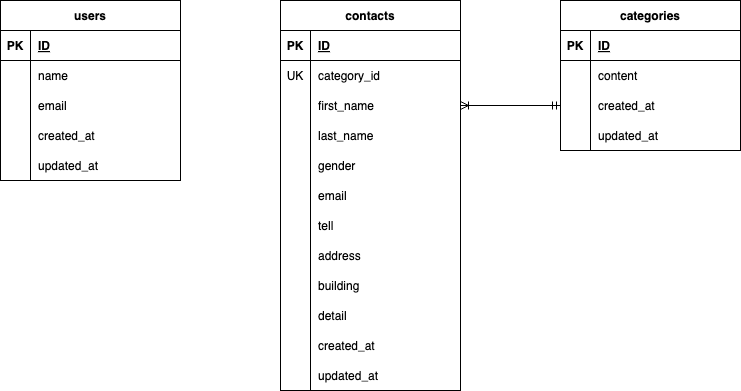

The diagram above was exported from draw.io. Its source (the exported page's mxGraphModel, read from the mxfile embedded in the PNG):
<mxGraphModel dx="723" dy="411" grid="1" gridSize="10" guides="1" tooltips="1" connect="1" arrows="1" fold="1" page="1" pageScale="1" pageWidth="827" pageHeight="1169" math="0" shadow="0">
  <root>
    <mxCell id="0" />
    <mxCell id="1" parent="0" />
    <mxCell id="2" value="users" style="shape=table;startSize=30;container=1;collapsible=1;childLayout=tableLayout;fixedRows=1;rowLines=0;fontStyle=1;align=center;resizeLast=1;" vertex="1" parent="1">
      <mxGeometry x="80" y="160" width="180" height="180" as="geometry" />
    </mxCell>
    <mxCell id="3" value="" style="shape=tableRow;horizontal=0;startSize=0;swimlaneHead=0;swimlaneBody=0;fillColor=none;collapsible=0;dropTarget=0;points=[[0,0.5],[1,0.5]];portConstraint=eastwest;top=0;left=0;right=0;bottom=1;" vertex="1" parent="2">
      <mxGeometry y="30" width="180" height="30" as="geometry" />
    </mxCell>
    <mxCell id="4" value="PK" style="shape=partialRectangle;connectable=0;fillColor=none;top=0;left=0;bottom=0;right=0;fontStyle=1;overflow=hidden;" vertex="1" parent="3">
      <mxGeometry width="30" height="30" as="geometry">
        <mxRectangle width="30" height="30" as="alternateBounds" />
      </mxGeometry>
    </mxCell>
    <mxCell id="5" value="ID" style="shape=partialRectangle;connectable=0;fillColor=none;top=0;left=0;bottom=0;right=0;align=left;spacingLeft=6;fontStyle=5;overflow=hidden;" vertex="1" parent="3">
      <mxGeometry x="30" width="150" height="30" as="geometry">
        <mxRectangle width="150" height="30" as="alternateBounds" />
      </mxGeometry>
    </mxCell>
    <mxCell id="6" value="" style="shape=tableRow;horizontal=0;startSize=0;swimlaneHead=0;swimlaneBody=0;fillColor=none;collapsible=0;dropTarget=0;points=[[0,0.5],[1,0.5]];portConstraint=eastwest;top=0;left=0;right=0;bottom=0;" vertex="1" parent="2">
      <mxGeometry y="60" width="180" height="30" as="geometry" />
    </mxCell>
    <mxCell id="7" value="" style="shape=partialRectangle;connectable=0;fillColor=none;top=0;left=0;bottom=0;right=0;editable=1;overflow=hidden;" vertex="1" parent="6">
      <mxGeometry width="30" height="30" as="geometry">
        <mxRectangle width="30" height="30" as="alternateBounds" />
      </mxGeometry>
    </mxCell>
    <mxCell id="8" value="name" style="shape=partialRectangle;connectable=0;fillColor=none;top=0;left=0;bottom=0;right=0;align=left;spacingLeft=6;overflow=hidden;" vertex="1" parent="6">
      <mxGeometry x="30" width="150" height="30" as="geometry">
        <mxRectangle width="150" height="30" as="alternateBounds" />
      </mxGeometry>
    </mxCell>
    <mxCell id="9" value="" style="shape=tableRow;horizontal=0;startSize=0;swimlaneHead=0;swimlaneBody=0;fillColor=none;collapsible=0;dropTarget=0;points=[[0,0.5],[1,0.5]];portConstraint=eastwest;top=0;left=0;right=0;bottom=0;" vertex="1" parent="2">
      <mxGeometry y="90" width="180" height="30" as="geometry" />
    </mxCell>
    <mxCell id="10" value="" style="shape=partialRectangle;connectable=0;fillColor=none;top=0;left=0;bottom=0;right=0;editable=1;overflow=hidden;" vertex="1" parent="9">
      <mxGeometry width="30" height="30" as="geometry">
        <mxRectangle width="30" height="30" as="alternateBounds" />
      </mxGeometry>
    </mxCell>
    <mxCell id="11" value="email" style="shape=partialRectangle;connectable=0;fillColor=none;top=0;left=0;bottom=0;right=0;align=left;spacingLeft=6;overflow=hidden;" vertex="1" parent="9">
      <mxGeometry x="30" width="150" height="30" as="geometry">
        <mxRectangle width="150" height="30" as="alternateBounds" />
      </mxGeometry>
    </mxCell>
    <mxCell id="12" value="" style="shape=tableRow;horizontal=0;startSize=0;swimlaneHead=0;swimlaneBody=0;fillColor=none;collapsible=0;dropTarget=0;points=[[0,0.5],[1,0.5]];portConstraint=eastwest;top=0;left=0;right=0;bottom=0;" vertex="1" parent="2">
      <mxGeometry y="120" width="180" height="30" as="geometry" />
    </mxCell>
    <mxCell id="13" value="" style="shape=partialRectangle;connectable=0;fillColor=none;top=0;left=0;bottom=0;right=0;editable=1;overflow=hidden;" vertex="1" parent="12">
      <mxGeometry width="30" height="30" as="geometry">
        <mxRectangle width="30" height="30" as="alternateBounds" />
      </mxGeometry>
    </mxCell>
    <mxCell id="14" value="created_at" style="shape=partialRectangle;connectable=0;fillColor=none;top=0;left=0;bottom=0;right=0;align=left;spacingLeft=6;overflow=hidden;" vertex="1" parent="12">
      <mxGeometry x="30" width="150" height="30" as="geometry">
        <mxRectangle width="150" height="30" as="alternateBounds" />
      </mxGeometry>
    </mxCell>
    <mxCell id="15" value="" style="shape=tableRow;horizontal=0;startSize=0;swimlaneHead=0;swimlaneBody=0;fillColor=none;collapsible=0;dropTarget=0;points=[[0,0.5],[1,0.5]];portConstraint=eastwest;top=0;left=0;right=0;bottom=0;" vertex="1" parent="2">
      <mxGeometry y="150" width="180" height="30" as="geometry" />
    </mxCell>
    <mxCell id="16" value="" style="shape=partialRectangle;connectable=0;fillColor=none;top=0;left=0;bottom=0;right=0;editable=1;overflow=hidden;" vertex="1" parent="15">
      <mxGeometry width="30" height="30" as="geometry">
        <mxRectangle width="30" height="30" as="alternateBounds" />
      </mxGeometry>
    </mxCell>
    <mxCell id="17" value="updated_at" style="shape=partialRectangle;connectable=0;fillColor=none;top=0;left=0;bottom=0;right=0;align=left;spacingLeft=6;overflow=hidden;" vertex="1" parent="15">
      <mxGeometry x="30" width="150" height="30" as="geometry">
        <mxRectangle width="150" height="30" as="alternateBounds" />
      </mxGeometry>
    </mxCell>
    <mxCell id="18" value="contacts" style="shape=table;startSize=30;container=1;collapsible=1;childLayout=tableLayout;fixedRows=1;rowLines=0;fontStyle=1;align=center;resizeLast=1;" vertex="1" parent="1">
      <mxGeometry x="360" y="160" width="180" height="390" as="geometry" />
    </mxCell>
    <mxCell id="19" value="" style="shape=tableRow;horizontal=0;startSize=0;swimlaneHead=0;swimlaneBody=0;fillColor=none;collapsible=0;dropTarget=0;points=[[0,0.5],[1,0.5]];portConstraint=eastwest;top=0;left=0;right=0;bottom=1;" vertex="1" parent="18">
      <mxGeometry y="30" width="180" height="30" as="geometry" />
    </mxCell>
    <mxCell id="20" value="PK" style="shape=partialRectangle;connectable=0;fillColor=none;top=0;left=0;bottom=0;right=0;fontStyle=1;overflow=hidden;" vertex="1" parent="19">
      <mxGeometry width="30" height="30" as="geometry">
        <mxRectangle width="30" height="30" as="alternateBounds" />
      </mxGeometry>
    </mxCell>
    <mxCell id="21" value="ID" style="shape=partialRectangle;connectable=0;fillColor=none;top=0;left=0;bottom=0;right=0;align=left;spacingLeft=6;fontStyle=5;overflow=hidden;" vertex="1" parent="19">
      <mxGeometry x="30" width="150" height="30" as="geometry">
        <mxRectangle width="150" height="30" as="alternateBounds" />
      </mxGeometry>
    </mxCell>
    <mxCell id="22" value="" style="shape=tableRow;horizontal=0;startSize=0;swimlaneHead=0;swimlaneBody=0;fillColor=none;collapsible=0;dropTarget=0;points=[[0,0.5],[1,0.5]];portConstraint=eastwest;top=0;left=0;right=0;bottom=0;" vertex="1" parent="18">
      <mxGeometry y="60" width="180" height="30" as="geometry" />
    </mxCell>
    <mxCell id="23" value="UK" style="shape=partialRectangle;connectable=0;fillColor=none;top=0;left=0;bottom=0;right=0;editable=1;overflow=hidden;" vertex="1" parent="22">
      <mxGeometry width="30" height="30" as="geometry">
        <mxRectangle width="30" height="30" as="alternateBounds" />
      </mxGeometry>
    </mxCell>
    <mxCell id="24" value="category_id" style="shape=partialRectangle;connectable=0;fillColor=none;top=0;left=0;bottom=0;right=0;align=left;spacingLeft=6;overflow=hidden;" vertex="1" parent="22">
      <mxGeometry x="30" width="150" height="30" as="geometry">
        <mxRectangle width="150" height="30" as="alternateBounds" />
      </mxGeometry>
    </mxCell>
    <mxCell id="25" value="" style="shape=tableRow;horizontal=0;startSize=0;swimlaneHead=0;swimlaneBody=0;fillColor=none;collapsible=0;dropTarget=0;points=[[0,0.5],[1,0.5]];portConstraint=eastwest;top=0;left=0;right=0;bottom=0;" vertex="1" parent="18">
      <mxGeometry y="90" width="180" height="30" as="geometry" />
    </mxCell>
    <mxCell id="26" value="" style="shape=partialRectangle;connectable=0;fillColor=none;top=0;left=0;bottom=0;right=0;editable=1;overflow=hidden;" vertex="1" parent="25">
      <mxGeometry width="30" height="30" as="geometry">
        <mxRectangle width="30" height="30" as="alternateBounds" />
      </mxGeometry>
    </mxCell>
    <mxCell id="27" value="first_name" style="shape=partialRectangle;connectable=0;fillColor=none;top=0;left=0;bottom=0;right=0;align=left;spacingLeft=6;overflow=hidden;" vertex="1" parent="25">
      <mxGeometry x="30" width="150" height="30" as="geometry">
        <mxRectangle width="150" height="30" as="alternateBounds" />
      </mxGeometry>
    </mxCell>
    <mxCell id="28" value="" style="shape=tableRow;horizontal=0;startSize=0;swimlaneHead=0;swimlaneBody=0;fillColor=none;collapsible=0;dropTarget=0;points=[[0,0.5],[1,0.5]];portConstraint=eastwest;top=0;left=0;right=0;bottom=0;" vertex="1" parent="18">
      <mxGeometry y="120" width="180" height="30" as="geometry" />
    </mxCell>
    <mxCell id="29" value="" style="shape=partialRectangle;connectable=0;fillColor=none;top=0;left=0;bottom=0;right=0;editable=1;overflow=hidden;" vertex="1" parent="28">
      <mxGeometry width="30" height="30" as="geometry">
        <mxRectangle width="30" height="30" as="alternateBounds" />
      </mxGeometry>
    </mxCell>
    <mxCell id="30" value="last_name" style="shape=partialRectangle;connectable=0;fillColor=none;top=0;left=0;bottom=0;right=0;align=left;spacingLeft=6;overflow=hidden;" vertex="1" parent="28">
      <mxGeometry x="30" width="150" height="30" as="geometry">
        <mxRectangle width="150" height="30" as="alternateBounds" />
      </mxGeometry>
    </mxCell>
    <mxCell id="31" value="" style="shape=tableRow;horizontal=0;startSize=0;swimlaneHead=0;swimlaneBody=0;fillColor=none;collapsible=0;dropTarget=0;points=[[0,0.5],[1,0.5]];portConstraint=eastwest;top=0;left=0;right=0;bottom=0;" vertex="1" parent="18">
      <mxGeometry y="150" width="180" height="30" as="geometry" />
    </mxCell>
    <mxCell id="32" value="" style="shape=partialRectangle;connectable=0;fillColor=none;top=0;left=0;bottom=0;right=0;editable=1;overflow=hidden;" vertex="1" parent="31">
      <mxGeometry width="30" height="30" as="geometry">
        <mxRectangle width="30" height="30" as="alternateBounds" />
      </mxGeometry>
    </mxCell>
    <mxCell id="33" value="gender" style="shape=partialRectangle;connectable=0;fillColor=none;top=0;left=0;bottom=0;right=0;align=left;spacingLeft=6;overflow=hidden;" vertex="1" parent="31">
      <mxGeometry x="30" width="150" height="30" as="geometry">
        <mxRectangle width="150" height="30" as="alternateBounds" />
      </mxGeometry>
    </mxCell>
    <mxCell id="34" value="" style="shape=tableRow;horizontal=0;startSize=0;swimlaneHead=0;swimlaneBody=0;fillColor=none;collapsible=0;dropTarget=0;points=[[0,0.5],[1,0.5]];portConstraint=eastwest;top=0;left=0;right=0;bottom=0;" vertex="1" parent="18">
      <mxGeometry y="180" width="180" height="30" as="geometry" />
    </mxCell>
    <mxCell id="35" value="" style="shape=partialRectangle;connectable=0;fillColor=none;top=0;left=0;bottom=0;right=0;editable=1;overflow=hidden;" vertex="1" parent="34">
      <mxGeometry width="30" height="30" as="geometry">
        <mxRectangle width="30" height="30" as="alternateBounds" />
      </mxGeometry>
    </mxCell>
    <mxCell id="36" value="email" style="shape=partialRectangle;connectable=0;fillColor=none;top=0;left=0;bottom=0;right=0;align=left;spacingLeft=6;overflow=hidden;" vertex="1" parent="34">
      <mxGeometry x="30" width="150" height="30" as="geometry">
        <mxRectangle width="150" height="30" as="alternateBounds" />
      </mxGeometry>
    </mxCell>
    <mxCell id="37" value="" style="shape=tableRow;horizontal=0;startSize=0;swimlaneHead=0;swimlaneBody=0;fillColor=none;collapsible=0;dropTarget=0;points=[[0,0.5],[1,0.5]];portConstraint=eastwest;top=0;left=0;right=0;bottom=0;" vertex="1" parent="18">
      <mxGeometry y="210" width="180" height="30" as="geometry" />
    </mxCell>
    <mxCell id="38" value="" style="shape=partialRectangle;connectable=0;fillColor=none;top=0;left=0;bottom=0;right=0;editable=1;overflow=hidden;" vertex="1" parent="37">
      <mxGeometry width="30" height="30" as="geometry">
        <mxRectangle width="30" height="30" as="alternateBounds" />
      </mxGeometry>
    </mxCell>
    <mxCell id="39" value="tell" style="shape=partialRectangle;connectable=0;fillColor=none;top=0;left=0;bottom=0;right=0;align=left;spacingLeft=6;overflow=hidden;" vertex="1" parent="37">
      <mxGeometry x="30" width="150" height="30" as="geometry">
        <mxRectangle width="150" height="30" as="alternateBounds" />
      </mxGeometry>
    </mxCell>
    <mxCell id="40" value="" style="shape=tableRow;horizontal=0;startSize=0;swimlaneHead=0;swimlaneBody=0;fillColor=none;collapsible=0;dropTarget=0;points=[[0,0.5],[1,0.5]];portConstraint=eastwest;top=0;left=0;right=0;bottom=0;" vertex="1" parent="18">
      <mxGeometry y="240" width="180" height="30" as="geometry" />
    </mxCell>
    <mxCell id="41" value="" style="shape=partialRectangle;connectable=0;fillColor=none;top=0;left=0;bottom=0;right=0;editable=1;overflow=hidden;" vertex="1" parent="40">
      <mxGeometry width="30" height="30" as="geometry">
        <mxRectangle width="30" height="30" as="alternateBounds" />
      </mxGeometry>
    </mxCell>
    <mxCell id="42" value="address" style="shape=partialRectangle;connectable=0;fillColor=none;top=0;left=0;bottom=0;right=0;align=left;spacingLeft=6;overflow=hidden;" vertex="1" parent="40">
      <mxGeometry x="30" width="150" height="30" as="geometry">
        <mxRectangle width="150" height="30" as="alternateBounds" />
      </mxGeometry>
    </mxCell>
    <mxCell id="43" value="" style="shape=tableRow;horizontal=0;startSize=0;swimlaneHead=0;swimlaneBody=0;fillColor=none;collapsible=0;dropTarget=0;points=[[0,0.5],[1,0.5]];portConstraint=eastwest;top=0;left=0;right=0;bottom=0;" vertex="1" parent="18">
      <mxGeometry y="270" width="180" height="30" as="geometry" />
    </mxCell>
    <mxCell id="44" value="" style="shape=partialRectangle;connectable=0;fillColor=none;top=0;left=0;bottom=0;right=0;editable=1;overflow=hidden;" vertex="1" parent="43">
      <mxGeometry width="30" height="30" as="geometry">
        <mxRectangle width="30" height="30" as="alternateBounds" />
      </mxGeometry>
    </mxCell>
    <mxCell id="45" value="building" style="shape=partialRectangle;connectable=0;fillColor=none;top=0;left=0;bottom=0;right=0;align=left;spacingLeft=6;overflow=hidden;" vertex="1" parent="43">
      <mxGeometry x="30" width="150" height="30" as="geometry">
        <mxRectangle width="150" height="30" as="alternateBounds" />
      </mxGeometry>
    </mxCell>
    <mxCell id="46" value="" style="shape=tableRow;horizontal=0;startSize=0;swimlaneHead=0;swimlaneBody=0;fillColor=none;collapsible=0;dropTarget=0;points=[[0,0.5],[1,0.5]];portConstraint=eastwest;top=0;left=0;right=0;bottom=0;" vertex="1" parent="18">
      <mxGeometry y="300" width="180" height="30" as="geometry" />
    </mxCell>
    <mxCell id="47" value="" style="shape=partialRectangle;connectable=0;fillColor=none;top=0;left=0;bottom=0;right=0;editable=1;overflow=hidden;" vertex="1" parent="46">
      <mxGeometry width="30" height="30" as="geometry">
        <mxRectangle width="30" height="30" as="alternateBounds" />
      </mxGeometry>
    </mxCell>
    <mxCell id="48" value="detail" style="shape=partialRectangle;connectable=0;fillColor=none;top=0;left=0;bottom=0;right=0;align=left;spacingLeft=6;overflow=hidden;" vertex="1" parent="46">
      <mxGeometry x="30" width="150" height="30" as="geometry">
        <mxRectangle width="150" height="30" as="alternateBounds" />
      </mxGeometry>
    </mxCell>
    <mxCell id="49" value="" style="shape=tableRow;horizontal=0;startSize=0;swimlaneHead=0;swimlaneBody=0;fillColor=none;collapsible=0;dropTarget=0;points=[[0,0.5],[1,0.5]];portConstraint=eastwest;top=0;left=0;right=0;bottom=0;" vertex="1" parent="18">
      <mxGeometry y="330" width="180" height="30" as="geometry" />
    </mxCell>
    <mxCell id="50" value="" style="shape=partialRectangle;connectable=0;fillColor=none;top=0;left=0;bottom=0;right=0;editable=1;overflow=hidden;" vertex="1" parent="49">
      <mxGeometry width="30" height="30" as="geometry">
        <mxRectangle width="30" height="30" as="alternateBounds" />
      </mxGeometry>
    </mxCell>
    <mxCell id="51" value="created_at" style="shape=partialRectangle;connectable=0;fillColor=none;top=0;left=0;bottom=0;right=0;align=left;spacingLeft=6;overflow=hidden;" vertex="1" parent="49">
      <mxGeometry x="30" width="150" height="30" as="geometry">
        <mxRectangle width="150" height="30" as="alternateBounds" />
      </mxGeometry>
    </mxCell>
    <mxCell id="86" value="" style="shape=tableRow;horizontal=0;startSize=0;swimlaneHead=0;swimlaneBody=0;fillColor=none;collapsible=0;dropTarget=0;points=[[0,0.5],[1,0.5]];portConstraint=eastwest;top=0;left=0;right=0;bottom=0;" vertex="1" parent="18">
      <mxGeometry y="360" width="180" height="30" as="geometry" />
    </mxCell>
    <mxCell id="87" value="" style="shape=partialRectangle;connectable=0;fillColor=none;top=0;left=0;bottom=0;right=0;editable=1;overflow=hidden;" vertex="1" parent="86">
      <mxGeometry width="30" height="30" as="geometry">
        <mxRectangle width="30" height="30" as="alternateBounds" />
      </mxGeometry>
    </mxCell>
    <mxCell id="88" value="updated_at" style="shape=partialRectangle;connectable=0;fillColor=none;top=0;left=0;bottom=0;right=0;align=left;spacingLeft=6;overflow=hidden;" vertex="1" parent="86">
      <mxGeometry x="30" width="150" height="30" as="geometry">
        <mxRectangle width="150" height="30" as="alternateBounds" />
      </mxGeometry>
    </mxCell>
    <mxCell id="89" value="categories" style="shape=table;startSize=30;container=1;collapsible=1;childLayout=tableLayout;fixedRows=1;rowLines=0;fontStyle=1;align=center;resizeLast=1;" vertex="1" parent="1">
      <mxGeometry x="640" y="160" width="180" height="150" as="geometry" />
    </mxCell>
    <mxCell id="90" value="" style="shape=tableRow;horizontal=0;startSize=0;swimlaneHead=0;swimlaneBody=0;fillColor=none;collapsible=0;dropTarget=0;points=[[0,0.5],[1,0.5]];portConstraint=eastwest;top=0;left=0;right=0;bottom=1;" vertex="1" parent="89">
      <mxGeometry y="30" width="180" height="30" as="geometry" />
    </mxCell>
    <mxCell id="91" value="PK" style="shape=partialRectangle;connectable=0;fillColor=none;top=0;left=0;bottom=0;right=0;fontStyle=1;overflow=hidden;" vertex="1" parent="90">
      <mxGeometry width="30" height="30" as="geometry">
        <mxRectangle width="30" height="30" as="alternateBounds" />
      </mxGeometry>
    </mxCell>
    <mxCell id="92" value="ID" style="shape=partialRectangle;connectable=0;fillColor=none;top=0;left=0;bottom=0;right=0;align=left;spacingLeft=6;fontStyle=5;overflow=hidden;" vertex="1" parent="90">
      <mxGeometry x="30" width="150" height="30" as="geometry">
        <mxRectangle width="150" height="30" as="alternateBounds" />
      </mxGeometry>
    </mxCell>
    <mxCell id="93" value="" style="shape=tableRow;horizontal=0;startSize=0;swimlaneHead=0;swimlaneBody=0;fillColor=none;collapsible=0;dropTarget=0;points=[[0,0.5],[1,0.5]];portConstraint=eastwest;top=0;left=0;right=0;bottom=0;" vertex="1" parent="89">
      <mxGeometry y="60" width="180" height="30" as="geometry" />
    </mxCell>
    <mxCell id="94" value="" style="shape=partialRectangle;connectable=0;fillColor=none;top=0;left=0;bottom=0;right=0;editable=1;overflow=hidden;" vertex="1" parent="93">
      <mxGeometry width="30" height="30" as="geometry">
        <mxRectangle width="30" height="30" as="alternateBounds" />
      </mxGeometry>
    </mxCell>
    <mxCell id="95" value="content" style="shape=partialRectangle;connectable=0;fillColor=none;top=0;left=0;bottom=0;right=0;align=left;spacingLeft=6;overflow=hidden;" vertex="1" parent="93">
      <mxGeometry x="30" width="150" height="30" as="geometry">
        <mxRectangle width="150" height="30" as="alternateBounds" />
      </mxGeometry>
    </mxCell>
    <mxCell id="96" value="" style="shape=tableRow;horizontal=0;startSize=0;swimlaneHead=0;swimlaneBody=0;fillColor=none;collapsible=0;dropTarget=0;points=[[0,0.5],[1,0.5]];portConstraint=eastwest;top=0;left=0;right=0;bottom=0;" vertex="1" parent="89">
      <mxGeometry y="90" width="180" height="30" as="geometry" />
    </mxCell>
    <mxCell id="97" value="" style="shape=partialRectangle;connectable=0;fillColor=none;top=0;left=0;bottom=0;right=0;editable=1;overflow=hidden;" vertex="1" parent="96">
      <mxGeometry width="30" height="30" as="geometry">
        <mxRectangle width="30" height="30" as="alternateBounds" />
      </mxGeometry>
    </mxCell>
    <mxCell id="98" value="created_at" style="shape=partialRectangle;connectable=0;fillColor=none;top=0;left=0;bottom=0;right=0;align=left;spacingLeft=6;overflow=hidden;" vertex="1" parent="96">
      <mxGeometry x="30" width="150" height="30" as="geometry">
        <mxRectangle width="150" height="30" as="alternateBounds" />
      </mxGeometry>
    </mxCell>
    <mxCell id="99" value="" style="shape=tableRow;horizontal=0;startSize=0;swimlaneHead=0;swimlaneBody=0;fillColor=none;collapsible=0;dropTarget=0;points=[[0,0.5],[1,0.5]];portConstraint=eastwest;top=0;left=0;right=0;bottom=0;" vertex="1" parent="89">
      <mxGeometry y="120" width="180" height="30" as="geometry" />
    </mxCell>
    <mxCell id="100" value="" style="shape=partialRectangle;connectable=0;fillColor=none;top=0;left=0;bottom=0;right=0;editable=1;overflow=hidden;" vertex="1" parent="99">
      <mxGeometry width="30" height="30" as="geometry">
        <mxRectangle width="30" height="30" as="alternateBounds" />
      </mxGeometry>
    </mxCell>
    <mxCell id="101" value="updated_at" style="shape=partialRectangle;connectable=0;fillColor=none;top=0;left=0;bottom=0;right=0;align=left;spacingLeft=6;overflow=hidden;" vertex="1" parent="99">
      <mxGeometry x="30" width="150" height="30" as="geometry">
        <mxRectangle width="150" height="30" as="alternateBounds" />
      </mxGeometry>
    </mxCell>
    <mxCell id="105" value="" style="fontSize=12;html=1;endArrow=ERoneToMany;startArrow=ERmandOne;exitX=0;exitY=0.5;exitDx=0;exitDy=0;entryX=1;entryY=0.5;entryDx=0;entryDy=0;" edge="1" parent="1" source="96" target="25">
      <mxGeometry width="100" height="100" relative="1" as="geometry">
        <mxPoint x="450" y="310" as="sourcePoint" />
        <mxPoint x="500" y="258" as="targetPoint" />
      </mxGeometry>
    </mxCell>
  </root>
</mxGraphModel>